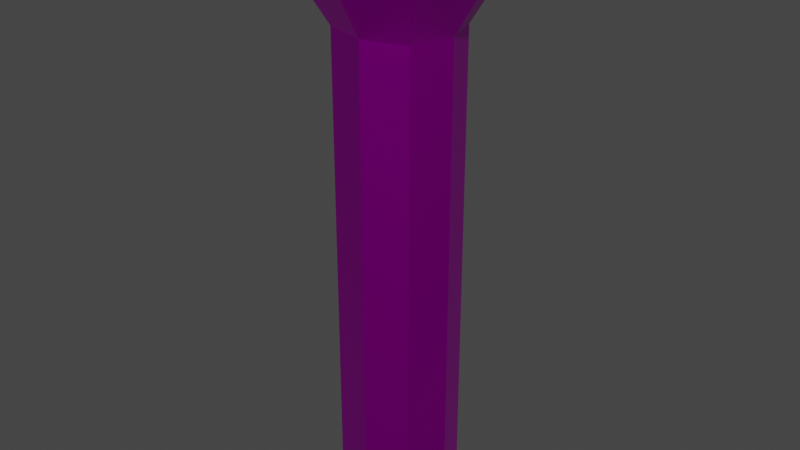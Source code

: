# Source: flashlight.blend  (saved by Blender 2.92.15; exported with 4.5.12 LTS)
import bpy
from mathutils import Matrix  # noqa: F401  (used for matrix-valued properties, if any)

bpy.ops.wm.read_factory_settings(use_empty=True)
scene = bpy.context.scene
scene.name = 'Scene'

# ---- collections
col_collection = bpy.data.collections.new('Collection'); scene.collection.children.link(col_collection)

# ---- images (referenced by path relative to the original .blend; pixels are not part of the script)
import os
ASSET_DIR = os.environ.get("B2B_ASSET_DIR", "")  # directory of the original .blend (textures are referenced by path, not embedded)
HERE = os.path.dirname(os.path.abspath(__file__))  # packed textures are extracted next to this script under _unpacked/

def load_image(name, relpath, width, height, colorspace="sRGB"):
    """Load a texture the original file referenced (path relative to the .blend, or extracted next to this script)."""
    p = next((c for c in (os.path.join(HERE, relpath), os.path.join(ASSET_DIR, relpath)) if relpath and os.path.exists(c)), "")
    if p:
        img = bpy.data.images.load(p, check_existing=True)
        img.name = name
    else:  # same state as the original file: an image datablock whose file is absent (Cycles renders it pink)
        img = bpy.data.images.new(name, width, height)
        img.source = "FILE"
        img.filepath = "//" + (relpath or name)
    img.colorspace_settings.name = colorspace
    return img
img_steel_jpg = load_image('steel.jpg', 'steel.jpg', 1024, 1024, 'sRGB')

# ---- materials (node trees are filled in below, after node groups)
mat_casing = bpy.data.materials.new('casing')
mat_casing.alpha_threshold = 0.0
mat_casing.use_transparent_shadow = False
mat_casing.line_color = (0.0, 0.0, 0.0, 1.0)

# ---- material node trees
mat_casing.use_nodes = True; mat_casing.node_tree.nodes.clear()
_N = mat_casing.node_tree.nodes; _L = mat_casing.node_tree.links
n0 = _N.new('ShaderNodeOutputMaterial'); n0.name = 'Material Output'; n0.location = (300, 300)
n1 = _N.new('ShaderNodeBsdfPrincipled'); n1.name = 'Principled BSDF'; n1.location = (10, 300)
n1.distribution = 'GGX'
n1.subsurface_method = 'BURLEY'
n1.inputs[1].default_value = 1.0
n1.inputs[2].default_value = 0.4
n1.inputs[3].default_value = 1.45
n1.inputs[27].default_value = (0.0, 0.0, 0.0, 1.0)
n1.inputs[28].default_value = 1.0
n2 = _N.new('ShaderNodeTexImage'); n2.name = 'Image Texture'; n2.location = (-526, 126)
n2.image = img_steel_jpg
_L.new(n1.outputs[0], n0.inputs[0])
_L.new(n2.outputs[0], n1.inputs[0])
n0.is_active_output = True

# ---- world
world_world = bpy.data.worlds.new('World'); scene.world = world_world
world_world.use_nodes = True; world_world.node_tree.nodes.clear()
_N = world_world.node_tree.nodes; _L = world_world.node_tree.links
n0 = _N.new('ShaderNodeOutputWorld'); n0.name = 'World Output'; n0.location = (300, 300)
n1 = _N.new('ShaderNodeBackground'); n1.name = 'Background'; n1.location = (10, 300)
n1.inputs[0].default_value = (0.05088, 0.05088, 0.05088, 1.0)
_L.new(n1.outputs[0], n0.inputs[0])
n0.is_active_output = True
world_world.color = (0.05088, 0.05088, 0.05088)
world_world.use_sun_shadow = False
world_world.sun_shadow_jitter_overblur = 0.0

# ---- meshes
me_cube = bpy.data.meshes.new('Cube')
me_cube.from_pydata([(1.228, 1.228, 1.428), (1.0, 1.0, -3.283), (1.228, -1.228, 1.428), (1.0, -1.0, -3.283), (-1.228, 1.228, 1.428), (-1.0, 1.0, -3.283), (-1.228, -1.228, 1.428), (-1.0, -1.0, -3.283), (0.0, 1.325, -3.283), (0.0, -1.628, 1.428), (0.0, -1.325, -3.283), (0.0, 1.628, 1.428), (-1.325, 0.0, -3.283), (1.628, 0.0, 1.428), (-1.628, 0.0, 1.428), (1.325, 0.0, -3.283), (0.0, 0.0, -3.283), (1.552, 1.552, 1.028), (-1.552, -1.552, 1.028), (1.552, -1.552, 1.028), (-1.552, 1.552, 1.028), (0.0, 2.057, 1.028), (0.0, -2.057, 1.028), (2.057, 0.0, 1.028), (-2.057, 0.0, 1.028), (1.0, 1.0, 0.6095), (1.0, -1.0, 0.6095), (-1.0, 1.0, 0.6095), (0.0, 1.325, 0.6095), (0.0, -1.325, 0.6095), (1.325, 0.0, 0.6095), (-1.325, 0.0, 0.6095), (-1.0, -1.0, 0.6095), (0.0, -2.057, 1.428), (-1.552, -1.552, 1.428), (2.057, 0.0, 1.428), (1.552, -1.552, 1.428), (-2.057, 0.0, 1.428), (-1.552, 1.552, 1.428), (0.0, 2.057, 1.428), (1.552, 1.552, 1.428), (0.0, 0.0, 1.328), (0.0, -1.628, 1.328), (0.0, 1.628, 1.328), (1.628, 0.0, 1.328), (-1.628, 0.0, 1.328), (-1.228, -1.228, 1.328), (1.228, -1.228, 1.328), (-1.228, 1.228, 1.328), (1.228, 1.228, 1.328)], [], [(9, 2, 47, 42), (22, 33, 34, 18), (24, 37, 38, 20), (16, 15, 3, 10), (23, 35, 36, 19), (21, 39, 40, 17), (20, 38, 39, 21), (12, 16, 10, 7), (19, 36, 33, 22), (13, 0, 49, 44), (2, 13, 44, 47), (5, 8, 16, 12), (17, 40, 35, 23), (8, 1, 15, 16), (18, 34, 37, 24), (0, 11, 43, 49), (32, 18, 24, 31), (25, 17, 23, 30), (26, 19, 22, 29), (27, 20, 21, 28), (28, 21, 17, 25), (30, 23, 19, 26), (31, 24, 20, 27), (29, 22, 18, 32), (10, 29, 32, 7), (12, 31, 27, 5), (15, 30, 26, 3), (8, 28, 25, 1), (5, 27, 28, 8), (3, 26, 29, 10), (1, 25, 30, 15), (7, 32, 31, 12), (9, 6, 34, 33), (13, 2, 36, 35), (14, 4, 38, 37), (11, 0, 40, 39), (2, 9, 33, 36), (4, 11, 39, 38), (0, 13, 35, 40), (6, 14, 37, 34), (41, 45, 46, 42), (44, 41, 42, 47), (49, 43, 41, 44), (43, 48, 45, 41), (4, 14, 45, 48), (6, 9, 42, 46), (14, 6, 46, 45), (11, 4, 48, 43)])
_uv = me_cube.uv_layers.new(name='UVMap')
_uv.uv.foreach_set('vector', [0.75, 0.7239, 0.6573, 0.7177, 0.6573, 0.7177, 0.75, 0.7239, 0.5927, 0.875, 0.625, 0.875, 0.625, 1.0, 0.5927, 1.0, 0.5927, 0.125, 0.625, 0.125, 0.625, 0.25, 0.5927, 0.25, 0.25, 0.625, 0.375, 0.625, 0.375, 0.75, 0.25, 0.75, 0.5927, 0.625, 0.625, 0.625, 0.625, 0.75, 0.5927, 0.75, 0.5927, 0.375, 0.625, 0.375, 0.625, 0.5, 0.5927, 0.5, 0.5927, 0.25, 0.625, 0.25, 0.625, 0.375, 0.5927, 0.375, 0.125, 0.625, 0.25, 0.625, 0.25, 0.75, 0.125, 0.75, 0.5927, 0.75, 0.625, 0.75, 0.625, 0.875, 0.5927, 0.875, 0.6511, 0.625, 0.6573, 0.5323, 0.6573, 0.5323, 0.6511, 0.625, 0.6573, 0.7177, 0.6511, 0.625, 0.6511, 0.625, 0.6573, 0.7177, 0.125, 0.5, 0.25, 0.5, 0.25, 0.625, 0.125, 0.625, 0.5927, 0.5, 0.625, 0.5, 0.625, 0.625, 0.5927, 0.625, 0.25, 0.5, 0.375, 0.5, 0.375, 0.625, 0.25, 0.625, 0.5927, 0.0, 0.625, 0.0, 0.625, 0.125, 0.5927, 0.125, 0.6573, 0.5323, 0.75, 0.5261, 0.75, 0.5261, 0.6573, 0.5323, 0.5762, 0.0, 0.5927, 0.0, 0.5927, 0.125, 0.5762, 0.125, 0.5762, 0.5, 0.5927, 0.5, 0.5927, 0.625, 0.5762, 0.625, 0.5762, 0.75, 0.5927, 0.75, 0.5927, 0.875, 0.5762, 0.875, 0.5762, 0.25, 0.5927, 0.25, 0.5927, 0.375, 0.5762, 0.375, 0.5762, 0.375, 0.5927, 0.375, 0.5927, 0.5, 0.5762, 0.5, 0.5762, 0.625, 0.5927, 0.625, 0.5927, 0.75, 0.5762, 0.75, 0.5762, 0.125, 0.5927, 0.125, 0.5927, 0.25, 0.5762, 0.25, 0.5762, 0.875, 0.5927, 0.875, 0.5927, 1.0, 0.5762, 1.0, 0.375, 0.875, 0.5762, 0.875, 0.5762, 1.0, 0.375, 1.0, 0.375, 0.125, 0.5762, 0.125, 0.5762, 0.25, 0.375, 0.25, 0.375, 0.625, 0.5762, 0.625, 0.5762, 0.75, 0.375, 0.75, 0.375, 0.375, 0.5762, 0.375, 0.5762, 0.5, 0.375, 0.5, 0.375, 0.25, 0.5762, 0.25, 0.5762, 0.375, 0.375, 0.375, 0.375, 0.75, 0.5762, 0.75, 0.5762, 0.875, 0.375, 0.875, 0.375, 0.5, 0.5762, 0.5, 0.5762, 0.625, 0.375, 0.625, 0.375, 0.0, 0.5762, 0.0, 0.5762, 0.125, 0.375, 0.125, 0.75, 0.7239, 0.8427, 0.7177, 0.875, 0.75, 0.75, 0.75, 0.6511, 0.625, 0.6573, 0.7177, 0.625, 0.75, 0.625, 0.625, 0.8489, 0.625, 0.8427, 0.5323, 0.875, 0.5, 0.875, 0.625, 0.75, 0.5261, 0.6573, 0.5323, 0.625, 0.5, 0.75, 0.5, 0.6573, 0.7177, 0.75, 0.7239, 0.75, 0.75, 0.625, 0.75, 0.8427, 0.5323, 0.75, 0.5261, 0.75, 0.5, 0.875, 0.5, 0.6573, 0.5323, 0.6511, 0.625, 0.625, 0.625, 0.625, 0.5, 0.8427, 0.7177, 0.8489, 0.625, 0.875, 0.625, 0.875, 0.75, 0.75, 0.625, 0.8489, 0.625, 0.8427, 0.7177, 0.75, 0.7239, 0.6511, 0.625, 0.75, 0.625, 0.75, 0.7239, 0.6573, 0.7177, 0.6573, 0.5323, 0.75, 0.5261, 0.75, 0.625, 0.6511, 0.625, 0.75, 0.5261, 0.8427, 0.5323, 0.8489, 0.625, 0.75, 0.625, 0.8427, 0.5323, 0.8489, 0.625, 0.8489, 0.625, 0.8427, 0.5323, 0.8427, 0.7177, 0.75, 0.7239, 0.75, 0.7239, 0.8427, 0.7177, 0.8489, 0.625, 0.8427, 0.7177, 0.8427, 0.7177, 0.8489, 0.625, 0.75, 0.5261, 0.8427, 0.5323, 0.8427, 0.5323, 0.75, 0.5261])
me_cube.materials.append(mat_casing)
me_cube.materials.append(None)
me_cube.use_remesh_preserve_volume = False
me_cube.use_remesh_preserve_attributes = False
me_cube.use_mirror_vertex_groups = False
me_cube.update()

# ---- objects
ob_flashlight = bpy.data.objects.new('flashlight', me_cube)

# ---- transforms, parenting, visibility, modifiers, constraints
ob_flashlight.location = (0.0, 0.0, 0.9193)
ob_flashlight.scale = (-0.3323, 0.3051, 0.9508)
ob_flashlight.lock_rotations_4d = False
ob_flashlight.empty_display_type = 'ARROWS'
ob_flashlight.lineart.crease_threshold = 0.0

# ---- collection membership
col_collection.objects.link(ob_flashlight)

# ---- scene / render settings (as saved in the file)
scene.frame_start = 1; scene.frame_end = 250; scene.frame_set(0)
scene.render.engine = 'BLENDER_EEVEE_NEXT'
scene.cycles.use_denoising = False
scene.cycles.samples = 128
scene.cycles.sampling_pattern = 'TABULATED_SOBOL'
scene.cycles.use_adaptive_sampling = False
scene.cycles.use_light_tree = False
scene.view_settings.view_transform = 'Filmic'
bpy.context.view_layer.update()

# ---- added for rendering (the .blend has no active camera and no usable light): camera, sun
cam_auto = bpy.data.cameras.new('AutoCamera')
cam_auto.lens = 50.0
cam_auto.sensor_width = 36.0
cam_auto.clip_end = 1000.0
ob_auto_camera = bpy.data.objects.new('AutoCamera', cam_auto)
scene.collection.objects.link(ob_auto_camera)
ob_auto_camera.location = (4.48589, -5.38307, 3.62634)
ob_auto_camera.rotation_euler = (1.09748, -7.21219e-08, 0.694738)
scene.camera = ob_auto_camera
light_auto_sun = bpy.data.lights.new('AutoSun', 'SUN')
light_auto_sun.energy = 3.0
light_auto_sun.angle = 0.0523599
ob_auto_sun = bpy.data.objects.new('AutoSun', light_auto_sun)
scene.collection.objects.link(ob_auto_sun)
ob_auto_sun.rotation_euler = (0.872665, 0.174533, 0.523599)
bpy.context.view_layer.update()
